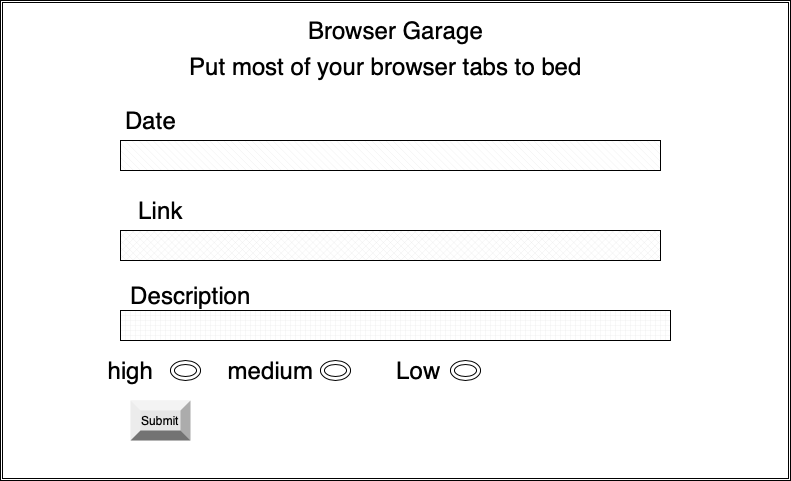

The diagram above was exported from draw.io. Its source (the exported page's mxGraphModel, read from the mxfile embedded in the PNG):
<mxGraphModel dx="954" dy="572" grid="1" gridSize="10" guides="1" tooltips="1" connect="1" arrows="1" fold="1" page="1" pageScale="1" pageWidth="850" pageHeight="1100" math="0" shadow="0">
  <root>
    <mxCell id="0" />
    <mxCell id="1" parent="0" />
    <mxCell id="_1eUE3zfEquFJJXZQ_h7-3" value="" style="shape=ext;double=1;rounded=0;whiteSpace=wrap;html=1;" vertex="1" parent="1">
      <mxGeometry x="40" y="140" width="790" height="480" as="geometry" />
    </mxCell>
    <mxCell id="_1eUE3zfEquFJJXZQ_h7-5" value="" style="verticalLabelPosition=bottom;verticalAlign=top;html=1;shape=mxgraph.basic.patternFillRect;fillStyle=diagRev;step=5;fillStrokeWidth=0.2;fillStrokeColor=#dddddd;" vertex="1" parent="1">
      <mxGeometry x="160" y="280" width="540" height="30" as="geometry" />
    </mxCell>
    <mxCell id="_1eUE3zfEquFJJXZQ_h7-6" value="" style="verticalLabelPosition=bottom;verticalAlign=top;html=1;shape=mxgraph.basic.patternFillRect;fillStyle=diagGrid;step=5;fillStrokeWidth=0.2;fillStrokeColor=#dddddd;" vertex="1" parent="1">
      <mxGeometry x="160" y="370" width="540" height="30" as="geometry" />
    </mxCell>
    <mxCell id="_1eUE3zfEquFJJXZQ_h7-7" value="" style="verticalLabelPosition=bottom;verticalAlign=top;html=1;shape=mxgraph.basic.patternFillRect;fillStyle=grid;step=5;fillStrokeWidth=0.2;fillStrokeColor=#dddddd;" vertex="1" parent="1">
      <mxGeometry x="160" y="450" width="550" height="30" as="geometry" />
    </mxCell>
    <mxCell id="_1eUE3zfEquFJJXZQ_h7-10" value="&lt;span style=&quot;font-weight: normal;&quot;&gt;Date&lt;/span&gt;" style="text;strokeColor=none;fillColor=none;html=1;fontSize=24;fontStyle=1;verticalAlign=middle;align=center;" vertex="1" parent="1">
      <mxGeometry x="160" y="250" width="60" height="20" as="geometry" />
    </mxCell>
    <mxCell id="_1eUE3zfEquFJJXZQ_h7-12" value="&lt;span style=&quot;font-weight: normal;&quot;&gt;Link&lt;/span&gt;" style="text;strokeColor=none;fillColor=none;html=1;fontSize=24;fontStyle=1;verticalAlign=middle;align=center;" vertex="1" parent="1">
      <mxGeometry x="150" y="330" width="100" height="40" as="geometry" />
    </mxCell>
    <mxCell id="_1eUE3zfEquFJJXZQ_h7-13" value="&lt;span style=&quot;font-weight: normal;&quot;&gt;Description&lt;/span&gt;" style="text;strokeColor=none;fillColor=none;html=1;fontSize=24;fontStyle=1;verticalAlign=middle;align=center;" vertex="1" parent="1">
      <mxGeometry x="180" y="430" width="100" height="10" as="geometry" />
    </mxCell>
    <mxCell id="_1eUE3zfEquFJJXZQ_h7-14" value="&lt;span style=&quot;font-weight: normal;&quot;&gt;Browser Garage&lt;/span&gt;" style="text;strokeColor=none;fillColor=none;html=1;fontSize=24;fontStyle=1;verticalAlign=middle;align=center;" vertex="1" parent="1">
      <mxGeometry x="360" y="150" width="150" height="40" as="geometry" />
    </mxCell>
    <mxCell id="_1eUE3zfEquFJJXZQ_h7-17" value="&lt;span style=&quot;font-weight: normal;&quot;&gt;Put most of your browser tabs to bed&lt;/span&gt;&lt;div&gt;&lt;br&gt;&lt;/div&gt;" style="text;strokeColor=none;fillColor=none;html=1;fontSize=24;fontStyle=1;verticalAlign=middle;align=center;" vertex="1" parent="1">
      <mxGeometry x="375" y="200" width="100" height="40" as="geometry" />
    </mxCell>
    <mxCell id="_1eUE3zfEquFJJXZQ_h7-18" value="" style="ellipse;shape=doubleEllipse;whiteSpace=wrap;html=1;" vertex="1" parent="1">
      <mxGeometry x="210" y="500" width="30" height="20" as="geometry" />
    </mxCell>
    <mxCell id="_1eUE3zfEquFJJXZQ_h7-19" value="&lt;span style=&quot;font-weight: normal;&quot;&gt;high&lt;/span&gt;" style="text;strokeColor=none;fillColor=none;html=1;fontSize=24;fontStyle=1;verticalAlign=middle;align=center;" vertex="1" parent="1">
      <mxGeometry x="120" y="490" width="100" height="40" as="geometry" />
    </mxCell>
    <mxCell id="_1eUE3zfEquFJJXZQ_h7-20" value="&lt;span style=&quot;font-weight: normal;&quot;&gt;medium&lt;/span&gt;" style="text;strokeColor=none;fillColor=none;html=1;fontSize=24;fontStyle=1;verticalAlign=middle;align=center;" vertex="1" parent="1">
      <mxGeometry x="260" y="490" width="100" height="40" as="geometry" />
    </mxCell>
    <mxCell id="_1eUE3zfEquFJJXZQ_h7-34" value="&lt;span style=&quot;font-weight: normal;&quot;&gt;Low&lt;/span&gt;" style="text;strokeColor=none;fillColor=none;html=1;fontSize=24;fontStyle=1;verticalAlign=middle;align=center;" vertex="1" parent="1">
      <mxGeometry x="420" y="495" width="75" height="30" as="geometry" />
    </mxCell>
    <mxCell id="_1eUE3zfEquFJJXZQ_h7-36" value="" style="ellipse;shape=doubleEllipse;whiteSpace=wrap;html=1;" vertex="1" parent="1">
      <mxGeometry x="490" y="500" width="30" height="20" as="geometry" />
    </mxCell>
    <mxCell id="_1eUE3zfEquFJJXZQ_h7-37" value="" style="ellipse;shape=doubleEllipse;whiteSpace=wrap;html=1;" vertex="1" parent="1">
      <mxGeometry x="360" y="500" width="30" height="20" as="geometry" />
    </mxCell>
    <mxCell id="_1eUE3zfEquFJJXZQ_h7-39" value="Submit" style="labelPosition=center;verticalLabelPosition=middle;align=center;html=1;shape=mxgraph.basic.shaded_button;dx=10;fillColor=#E6E6E6;strokeColor=none;whiteSpace=wrap;" vertex="1" parent="1">
      <mxGeometry x="170" y="540" width="60" height="40" as="geometry" />
    </mxCell>
  </root>
</mxGraphModel>